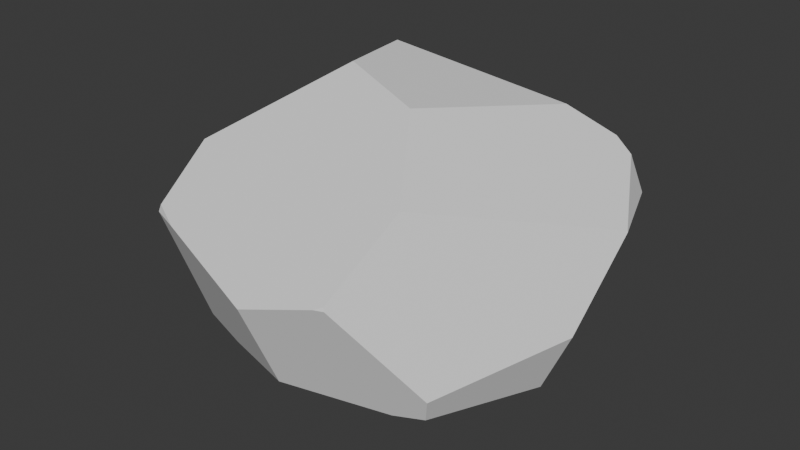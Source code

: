 # Source: Rock1.blend  (saved by Blender 4.4.32; exported with 4.5.12 LTS)
import bpy
from mathutils import Matrix  # noqa: F401  (used for matrix-valued properties, if any)

bpy.ops.wm.read_factory_settings(use_empty=True)
scene = bpy.context.scene
scene.name = 'Scene'

# ---- collections
col_collection = bpy.data.collections.new('Collection'); scene.collection.children.link(col_collection)

# ---- world
world_world = bpy.data.worlds.new('World'); scene.world = world_world
world_world.use_nodes = True; world_world.node_tree.nodes.clear()
_N = world_world.node_tree.nodes; _L = world_world.node_tree.links
n0 = _N.new('ShaderNodeOutputWorld'); n0.name = 'World Output'; n0.location = (300, 300)
n1 = _N.new('ShaderNodeBackground'); n1.name = 'Background'; n1.location = (10, 300)
n1.inputs[0].default_value = (0.05088, 0.05088, 0.05088, 1.0)
_L.new(n1.outputs[0], n0.inputs[0])
n0.is_active_output = True
world_world.color = (0.05088, 0.05088, 0.05088)
world_world.sun_shadow_jitter_overblur = 0.0

# ---- meshes
me_rock_002 = bpy.data.meshes.new('Rock_002')
me_rock_002.from_pydata([(0.7821, -0.4951, 0.7681), (-0.7289, -0.4951, 0.7681), (0.7821, -0.4951, -0.7429), (-0.8945, 0.1507, 0.9337), (-0.8945, -0.6367, 0.01264), (0.02659, -0.6367, -0.9084), (0.9477, 0.1507, -0.9084), (0.9477, -0.6367, 0.01264), (-0.5805, 0.1507, -1.027), (0.4722, 0.1507, -1.088), (0.02659, -0.005998, -1.187), (-1.082, 0.1507, 0.4354), (-0.8171, 0.608, -0.649), (-0.9752, 0.4795, -0.324), (-1.011, 0.3994, 0.3433), (-0.4476, 0.8299, -0.4936), (0.889, 0.3794, -0.8498), (0.7858, 0.4584, -0.8608), (0.5467, 0.6227, -0.7161), (-0.4697, -0.5437, 0.825), (0.6034, -0.5286, 0.8073), (0.02659, -0.4833, 1.001), (-0.4541, -0.7787, 0.01264), (0.02659, -0.8472, -0.2554), (0.5669, -0.7594, 0.01264), (-0.857, -0.6047, -0.1582), (-0.6065, -0.5181, -0.7697), (-0.6289, 0.1507, -1.009), (-0.6493, 0.2003, -0.9834), (-0.8263, 0.5215, -0.7173), (-0.949, -0.5132, 0.01264), (-0.9815, 0.4561, -0.3335), (-1.118, 0.006469, 0.1734), (0.4692, 0.1507, 1.114), (0.8169, -0.3596, 0.8029), (1.125, 0.1507, -0.4391), (1.111, -0.2666, 0.01264), (1.122, 0.1585, -0.4398), (-0.8841, 0.191, 0.9234), (0.4178, 0.1507, 1.134), (-0.7129, 0.1507, 1.002), (0.02659, 0.04927, 1.236), (-0.924, 0.436, 0.5603), (-0.3317, 0.8606, 0.008231), (0.2056, 0.7799, 0.1887), (0.5216, 0.4905, 0.6485), (0.4627, 0.1709, 1.109)], [], [(23, 5, 2, 7, 24), (20, 24, 7, 0), (5, 10, 9, 6, 2), (26, 27, 8, 10, 5), (27, 28, 8), (32, 31, 29, 28, 27, 26, 25, 30), (31, 13, 12, 29), (42, 43, 15, 12, 13, 14), (40, 38, 3), (43, 44, 18, 15), (9, 17, 16, 6), (45, 46, 33, 34, 36, 35, 37), (19, 22, 23, 24, 20, 21), (1, 4, 22, 19), (14, 13, 31, 32, 11), (1, 3, 11, 32, 30, 4), (17, 9, 10, 8, 28, 29, 12, 15, 18), (4, 30, 25), (4, 25, 26, 5, 23, 22), (44, 45, 37, 16, 17, 18), (2, 6, 35, 36, 7), (6, 16, 37, 35), (7, 36, 34, 0), (44, 43, 42, 38, 40, 41, 39, 46, 45), (21, 41, 40, 3, 1, 19), (33, 46, 39), (0, 34, 33, 39, 41, 21, 20), (3, 38, 42, 14, 11)])
me_rock_002.polygons.foreach_set('use_smooth', [True] * 28)
_k = set([(0, 7), (0, 20), (0, 34), (1, 3), (1, 4), (1, 19), (2, 5), (2, 6), (2, 7), (3, 11), (3, 38), (3, 40), (4, 22), (4, 25), (4, 30), (5, 10), (5, 23), (5, 26), (6, 9), (6, 16), (6, 35), (7, 24), (7, 36), (8, 10), (8, 27), (8, 28), (9, 10), (9, 17), (11, 14), (11, 32), (12, 13), (12, 15), (12, 29), (13, 14), (13, 31), (14, 42), (15, 18), (15, 43), (16, 17), (16, 37), (17, 18), (18, 44), (19, 21), (19, 22), (20, 21), (20, 24), (21, 41), (22, 23), (23, 24), (25, 26), (25, 30), (26, 27), (27, 28), (28, 29), (29, 31), (30, 32), (31, 32), (33, 34), (33, 39), (33, 46), (34, 36), (35, 36), (35, 37), (37, 45), (38, 40), (38, 42), (39, 41), (39, 46), (40, 41), (42, 43), (43, 44), (44, 45), (45, 46)])
me_rock_002.attributes.new('sharp_edge', 'BOOLEAN', 'EDGE').data.foreach_set('value', [ (min(e.vertices), max(e.vertices)) in _k for e in me_rock_002.edges])
_uv = me_rock_002.uv_layers.new(name='UVMap')
_uv.uv.foreach_set('vector', [0.6051, 0.8101, 0.4652, 0.8101, 0.4884, 0.6515, 0.6442, 0.6137, 0.6517, 0.6949, 0.9141, 0.8206, 0.9141, 0.9895, 0.8332, 0.9791, 0.8764, 0.8247, 0.4347, 0.8463, 0.2941, 0.8463, 0.2731, 0.7501, 0.2876, 0.6476, 0.4221, 0.6864, 0.4726, 0.9644, 0.4652, 0.8197, 0.4756, 0.8183, 0.6065, 0.8346, 0.6065, 0.9751, 0.439, 0.3982, 0.4448, 0.3876, 0.4448, 0.407, 0.6069, 0.3434, 0.682, 0.4626, 0.682, 0.5481, 0.6062, 0.6009, 0.595, 0.6055, 0.4652, 0.5413, 0.4688, 0.4055, 0.4937, 0.3696, 0.2515, 0.4055, 0.2462, 0.4061, 0.231, 0.3294, 0.2515, 0.3201, 0.7889, 0.2539, 0.6537, 0.1256, 0.688, 0.0261, 0.7788, 0.004082, 0.8126, 0.0746, 0.8126, 0.2118, 0.4477, 0.3401, 0.4477, 0.3794, 0.439, 0.3787, 0.7198, 0.8263, 0.6599, 0.7261, 0.8251, 0.6137, 0.8251, 0.8257, 0.8868, 0.3124, 0.8207, 0.2363, 0.8377, 0.2158, 0.8868, 0.2088, 0.6455, 0.2669, 0.553, 0.3352, 0.5486, 0.3344, 0.4652, 0.2207, 0.5323, 0.06134, 0.6439, 0.004082, 0.6455, 0.00466, 0.004082, 0.5442, 0.01484, 0.3721, 0.1153, 0.3201, 0.2228, 0.3823, 0.2228, 0.5512, 0.1035, 0.5866, 0.931, 0.3563, 0.9542, 0.5149, 0.8599, 0.5149, 0.8775, 0.3434, 0.6599, 0.9463, 0.7394, 0.8344, 0.7444, 0.8364, 0.7444, 0.9773, 0.6859, 0.9959, 0.9784, 0.06062, 0.9784, 0.2007, 0.8708, 0.1854, 0.8233, 0.1466, 0.8207, 0.03052, 0.8283, 0.004082, 0.4284, 0.332, 0.3353, 0.2932, 0.2731, 0.217, 0.2806, 0.08529, 0.2894, 0.06796, 0.3604, 0.008782, 0.3824, 0.004082, 0.457, 0.06034, 0.457, 0.2724, 0.2585, 0.4504, 0.231, 0.4504, 0.2556, 0.4142, 0.0128, 0.5947, 0.04803, 0.6033, 0.1723, 0.6582, 0.1918, 0.7911, 0.05193, 0.7911, 0.004082, 0.6887, 0.3073, 0.3742, 0.4308, 0.3401, 0.4308, 0.6024, 0.3313, 0.6394, 0.3076, 0.6273, 0.2731, 0.571, 0.7029, 0.3821, 0.8375, 0.3434, 0.8517, 0.4446, 0.7726, 0.542, 0.6901, 0.542, 0.8016, 0.9367, 0.7525, 0.9297, 0.8, 0.8348, 0.8016, 0.8344, 0.2484, 0.9672, 0.166, 0.9672, 0.2075, 0.7993, 0.2358, 0.8074, 0.006489, 0.19, 0.004082, 0.07333, 0.1772, 0.004082, 0.2592, 0.04041, 0.2649, 0.0793, 0.2649, 0.2388, 0.2119, 0.3052, 0.2028, 0.3119, 0.09067, 0.2867, 0.8589, 0.6138, 0.9776, 0.6137, 0.9776, 0.7732, 0.9721, 0.8124, 0.8375, 0.7736, 0.8332, 0.7188, 0.2641, 0.331, 0.2597, 0.331, 0.2619, 0.3201, 0.007014, 0.8074, 0.03527, 0.7993, 0.1562, 0.8718, 0.1578, 0.8829, 0.1473, 0.9672, 0.02866, 0.9672, 0.004082, 0.8453, 0.2619, 0.7158, 0.2533, 0.7146, 0.2, 0.6424, 0.2073, 0.5947, 0.2619, 0.6072])
me_rock_002.update()
me_rock_002.normals_split_custom_set([tuple(v) for v in zip(*[iter([0.2655, -0.9268, -0.2655, 0.2655, -0.9268, -0.2655, 0.2655, -0.9268, -0.2655, 0.2655, -0.9268, -0.2655, 0.2655, -0.9268, -0.2655, 0.2767, -0.9289, 0.2461, 0.2767, -0.9289, 0.2461, 0.2767, -0.9289, 0.2461, 0.2767, -0.9289, 0.2461, 0.2993, -0.3501, -0.8876, 0.2993, -0.3501, -0.8876, 0.2993, -0.3501, -0.8876, 0.2993, -0.3501, -0.8876, 0.2993, -0.3501, -0.8876, -0.2946, -0.358, -0.886, -0.2946, -0.358, -0.886, -0.2946, -0.358, -0.886, -0.2946, -0.358, -0.886, -0.2946, -0.358, -0.886, -0.3351, 0.3137, -0.8884, -0.3351, 0.3137, -0.8884, -0.3351, 0.3137, -0.8884, -0.9029, -0.1711, -0.3942, -0.9029, -0.1711, -0.3942, -0.9029, -0.1711, -0.3942, -0.9029, -0.1711, -0.3942, -0.9029, -0.1711, -0.3942, -0.9029, -0.1711, -0.3942, -0.9029, -0.1711, -0.3942, -0.9029, -0.1711, -0.3942, -0.8912, 0.3395, -0.3009, -0.8912, 0.3395, -0.3009, -0.8912, 0.3395, -0.3009, -0.8912, 0.3395, -0.3009, -0.5356, 0.8413, 0.0723, -0.5356, 0.8413, 0.0723, -0.5356, 0.8413, 0.0723, -0.5356, 0.8413, 0.0723, -0.5356, 0.8413, 0.0723, -0.5356, 0.8413, 0.0723, -0.3351, 0.3137, 0.8884, -0.3351, 0.3137, 0.8884, -0.3351, 0.3137, 0.8884, 0.181, 0.9782, -0.1016, 0.181, 0.9782, -0.1016, 0.181, 0.9782, -0.1016, 0.181, 0.9782, -0.1016, 0.3351, 0.3137, -0.8884, 0.3351, 0.3137, -0.8884, 0.3351, 0.3137, -0.8884, 0.3351, 0.3137, -0.8884, 0.8582, 0.3638, 0.3622, 0.8582, 0.3638, 0.3622, 0.8582, 0.3638, 0.3622, 0.8582, 0.3638, 0.3622, 0.8582, 0.3638, 0.3622, 0.8582, 0.3638, 0.3622, 0.8582, 0.3638, 0.3622, 0.01807, -0.9604, 0.2781, 0.01807, -0.9604, 0.2781, 0.01807, -0.9604, 0.2781, 0.01807, -0.9604, 0.2781, 0.01807, -0.9604, 0.2781, 0.01807, -0.9604, 0.2781, -0.2733, -0.9291, 0.2492, -0.2733, -0.9291, 0.2492, -0.2733, -0.9291, 0.2492, -0.2733, -0.9291, 0.2492, -0.9627, 0.2698, -0.01914, -0.9627, 0.2698, -0.01914, -0.9627, 0.2698, -0.01914, -0.9627, 0.2698, -0.01914, -0.9627, 0.2698, -0.01914, -0.8898, -0.3469, 0.2966, -0.8898, -0.3469, 0.2966, -0.8898, -0.3469, 0.2966, -0.8898, -0.3469, 0.2966, -0.8898, -0.3469, 0.2966, -0.8898, -0.3469, 0.2966, -0.0452, 0.6223, -0.7815, -0.0452, 0.6223, -0.7815, -0.0452, 0.6223, -0.7815, -0.0452, 0.6223, -0.7815, -0.0452, 0.6223, -0.7815, -0.0452, 0.6223, -0.7815, -0.0452, 0.6223, -0.7815, -0.0452, 0.6223, -0.7815, -0.0452, 0.6223, -0.7815, -0.8819, -0.3892, -0.2661, -0.8819, -0.3892, -0.2661, -0.8819, -0.3892, -0.2661, -0.268, -0.9254, -0.268, -0.268, -0.9254, -0.268, -0.268, -0.9254, -0.268, -0.268, -0.9254, -0.268, -0.268, -0.9254, -0.268, -0.268, -0.9254, -0.268, 0.5999, 0.7952, 0.08806, 0.5999, 0.7952, 0.08806, 0.5999, 0.7952, 0.08806, 0.5999, 0.7952, 0.08806, 0.5999, 0.7952, 0.08806, 0.5999, 0.7952, 0.08806, 0.8903, -0.3462, -0.2959, 0.8903, -0.3462, -0.2959, 0.8903, -0.3462, -0.2959, 0.8903, -0.3462, -0.2959, 0.8903, -0.3462, -0.2959, 0.8884, 0.3137, -0.3351, 0.8884, 0.3137, -0.3351, 0.8884, 0.3137, -0.3351, 0.8884, 0.3137, -0.3351, 0.8884, -0.367, 0.2757, 0.8884, -0.367, 0.2757, 0.8884, -0.367, 0.2757, 0.8884, -0.367, 0.2757, -0.06544, 0.8237, 0.5632, -0.06544, 0.8237, 0.5632, -0.06544, 0.8237, 0.5632, -0.06544, 0.8237, 0.5632, -0.06544, 0.8237, 0.5632, -0.06544, 0.8237, 0.5632, -0.06544, 0.8237, 0.5632, -0.06544, 0.8237, 0.5632, -0.06544, 0.8237, 0.5632, -0.3015, -0.347, 0.8881, -0.3015, -0.347, 0.8881, -0.3015, -0.347, 0.8881, -0.3015, -0.347, 0.8881, -0.3015, -0.347, 0.8881, -0.3015, -0.347, 0.8881, 0.334, 0.3233, 0.8854, 0.334, 0.3233, 0.8854, 0.334, 0.3233, 0.8854, 0.293, -0.3577, 0.8867, 0.293, -0.3577, 0.8867, 0.293, -0.3577, 0.8867, 0.293, -0.3577, 0.8867, 0.293, -0.3577, 0.8867, 0.293, -0.3577, 0.8867, 0.293, -0.3577, 0.8867, -0.8819, 0.3464, 0.3198, -0.8819, 0.3464, 0.3198, -0.8819, 0.3464, 0.3198, -0.8819, 0.3464, 0.3198, -0.8819, 0.3464, 0.3198])] * 3)])

# ---- objects
ob_rock_002 = bpy.data.objects.new('Rock_002', me_rock_002)

# ---- transforms, parenting, visibility, modifiers, constraints
ob_rock_002.location = (0.0, 0.0, 0.0)
ob_rock_002.rotation_euler = (1.571, -0.0, 0.0)

# ---- collection membership
scene.collection.objects.link(ob_rock_002)

# ---- scene / render settings (as saved in the file)
scene.frame_start = 1; scene.frame_end = 250; scene.frame_set(1)
scene.render.engine = 'BLENDER_EEVEE_NEXT'
bpy.context.view_layer.update()

# ---- added for rendering (the .blend has no active camera and no usable light): camera, sun
cam_auto = bpy.data.cameras.new('AutoCamera')
cam_auto.lens = 50.0
cam_auto.sensor_width = 36.0
cam_auto.clip_end = 1000.0
ob_auto_camera = bpy.data.objects.new('AutoCamera', cam_auto)
scene.collection.objects.link(ob_auto_camera)
ob_auto_camera.location = (3.4426, -4.15172, 2.75792)
ob_auto_camera.rotation_euler = (1.09748, -7.21219e-08, 0.694738)
scene.camera = ob_auto_camera
light_auto_sun = bpy.data.lights.new('AutoSun', 'SUN')
light_auto_sun.energy = 3.0
light_auto_sun.angle = 0.0523599
ob_auto_sun = bpy.data.objects.new('AutoSun', light_auto_sun)
scene.collection.objects.link(ob_auto_sun)
ob_auto_sun.rotation_euler = (0.872665, 0.174533, 0.523599)
bpy.context.view_layer.update()
